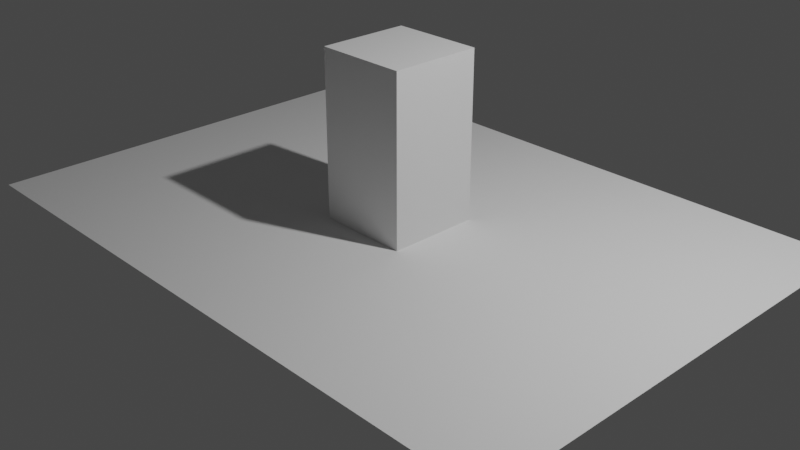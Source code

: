 # Source: FinalProject.blend  (saved by Blender 2.93.20; exported with 4.5.12 LTS)
import bpy
from mathutils import Matrix  # noqa: F401  (used for matrix-valued properties, if any)

bpy.ops.wm.read_factory_settings(use_empty=True)
scene = bpy.context.scene
scene.name = 'Scene'

# ---- collections
col_collection = bpy.data.collections.new('Collection'); scene.collection.children.link(col_collection)

# ---- materials (node trees are filled in below, after node groups)
mat_material = bpy.data.materials.new('Material')
mat_material.alpha_threshold = 0.0
mat_material.use_transparent_shadow = False
mat_material.line_color = (0.0, 0.0, 0.0, 1.0)

# ---- material node trees
mat_material.use_nodes = True; mat_material.node_tree.nodes.clear()
_N = mat_material.node_tree.nodes; _L = mat_material.node_tree.links
n0 = _N.new('ShaderNodeOutputMaterial'); n0.name = 'Material Output'; n0.location = (300, 300)
n1 = _N.new('ShaderNodeBsdfPrincipled'); n1.name = 'Principled BSDF'; n1.location = (10, 300)
n1.distribution = 'GGX'
n1.subsurface_method = 'BURLEY'
n1.inputs[2].default_value = 0.4
n1.inputs[3].default_value = 1.45
n1.inputs[27].default_value = (0.0, 0.0, 0.0, 1.0)
n1.inputs[28].default_value = 1.0
_L.new(n1.outputs[0], n0.inputs[0])
n0.is_active_output = True

# ---- world
world_world = bpy.data.worlds.new('World'); scene.world = world_world
world_world.use_nodes = True; world_world.node_tree.nodes.clear()
_N = world_world.node_tree.nodes; _L = world_world.node_tree.links
n0 = _N.new('ShaderNodeOutputWorld'); n0.name = 'World Output'; n0.location = (300, 300)
n1 = _N.new('ShaderNodeBackground'); n1.name = 'Background'; n1.location = (10, 300)
n1.inputs[0].default_value = (0.05088, 0.05088, 0.05088, 1.0)
_L.new(n1.outputs[0], n0.inputs[0])
n0.is_active_output = True
world_world.color = (0.05088, 0.05088, 0.05088)
world_world.use_sun_shadow = False
world_world.sun_shadow_jitter_overblur = 0.0

# ---- cameras
cam_camera = bpy.data.cameras.new('Camera')
cam_camera.clip_end = 100.0
cam_camera.ortho_scale = 7.314

# ---- lights
light_light = bpy.data.lights.new('Light', 'POINT')
light_light.transmission_factor = 0.0
light_light.energy = 1000.0
light_light.shadow_soft_size = 0.1
light_light.shadow_maximum_resolution = 0.006
light_light.use_absolute_resolution = True

# ---- meshes
me_cube = bpy.data.meshes.new('Cube')
me_cube.from_pydata([(0.5, 0.5, 1.8), (0.5, 0.5, 0.0), (0.5, -0.5, 1.8), (0.5, -0.5, 0.0), (-0.5, 0.5, 1.8), (-0.5, 0.5, 0.0), (-0.5, -0.5, 1.8), (-0.5, -0.5, 0.0)], [], [(0, 4, 6, 2), (3, 2, 6, 7), (7, 6, 4, 5), (5, 1, 3, 7), (1, 0, 2, 3), (5, 4, 0, 1)])
_uv = me_cube.uv_layers.new(name='UVMap')
_uv.uv.foreach_set('vector', [0.625, 0.5, 0.875, 0.5, 0.875, 0.75, 0.625, 0.75, 0.375, 0.75, 0.625, 0.75, 0.625, 1.0, 0.375, 1.0, 0.375, 0.0, 0.625, 0.0, 0.625, 0.25, 0.375, 0.25, 0.125, 0.5, 0.375, 0.5, 0.375, 0.75, 0.125, 0.75, 0.375, 0.5, 0.625, 0.5, 0.625, 0.75, 0.375, 0.75, 0.375, 0.25, 0.625, 0.25, 0.625, 0.5, 0.375, 0.5])
me_cube.materials.append(mat_material)
me_cube.use_remesh_preserve_volume = False
me_cube.use_remesh_preserve_attributes = False
me_cube.use_mirror_vertex_groups = False
me_cube.update()
me_plane = bpy.data.meshes.new('Plane')
me_plane.from_pydata([(-3.5, -2.5, 0.0), (3.5, -2.5, 0.0), (-3.5, 2.5, 0.0), (3.5, 2.5, 0.0)], [], [(0, 1, 3, 2)])
_uv = me_plane.uv_layers.new(name='UVMap')
_uv.uv.foreach_set('vector', [0.0, 0.0, 1.0, 0.0, 1.0, 1.0, 0.0, 1.0])
me_plane.use_remesh_fix_poles = True
me_plane.use_remesh_preserve_attributes = False
me_plane.update()

# ---- objects
ob_person_1_8m = bpy.data.objects.new('Person 1.8m', me_cube)
ob_light = bpy.data.objects.new('Light', light_light)
ob_camera = bpy.data.objects.new('Camera', cam_camera)
ob_plane = bpy.data.objects.new('Plane', me_plane)

# ---- transforms, parenting, visibility, modifiers, constraints
ob_person_1_8m.location = (0.0, 0.0, 0.0)
ob_person_1_8m.lock_rotations_4d = False
ob_person_1_8m.empty_display_type = 'ARROWS'
ob_person_1_8m.lineart.crease_threshold = 0.0
ob_light.location = (4.076, 1.005, 5.904)
ob_light.rotation_euler = (0.6503, 0.05522, 1.866)
ob_light.lock_rotations_4d = False
ob_light.empty_display_type = 'ARROWS'
ob_light.color = (0.0, 0.0, 0.0, 0.0)
ob_light.lineart.crease_threshold = 0.0
ob_camera.location = (7.359, -6.926, 4.958)
ob_camera.rotation_euler = (1.109, 0.0, 0.8149)
ob_camera.lock_rotations_4d = False
ob_camera.empty_display_type = 'ARROWS'
ob_camera.color = (0.0, 0.0, 0.0, 0.0)
ob_camera.display_type = 'WIRE'
ob_camera.lineart.crease_threshold = 0.0
ob_plane.location = (0.0, 0.0, 0.0)

# ---- collection membership
col_collection.objects.link(ob_person_1_8m)
col_collection.objects.link(ob_light)
col_collection.objects.link(ob_camera)
col_collection.objects.link(ob_plane)

# ---- scene / render settings (as saved in the file)
scene.camera = ob_camera
scene.frame_start = 1; scene.frame_end = 250; scene.frame_set(1)
scene.render.engine = 'BLENDER_EEVEE_NEXT'
scene.cycles.use_denoising = False
scene.cycles.samples = 128
scene.cycles.sampling_pattern = 'TABULATED_SOBOL'
scene.cycles.use_adaptive_sampling = False
scene.cycles.use_light_tree = False
scene.view_settings.view_transform = 'Filmic'
bpy.context.view_layer.update()
